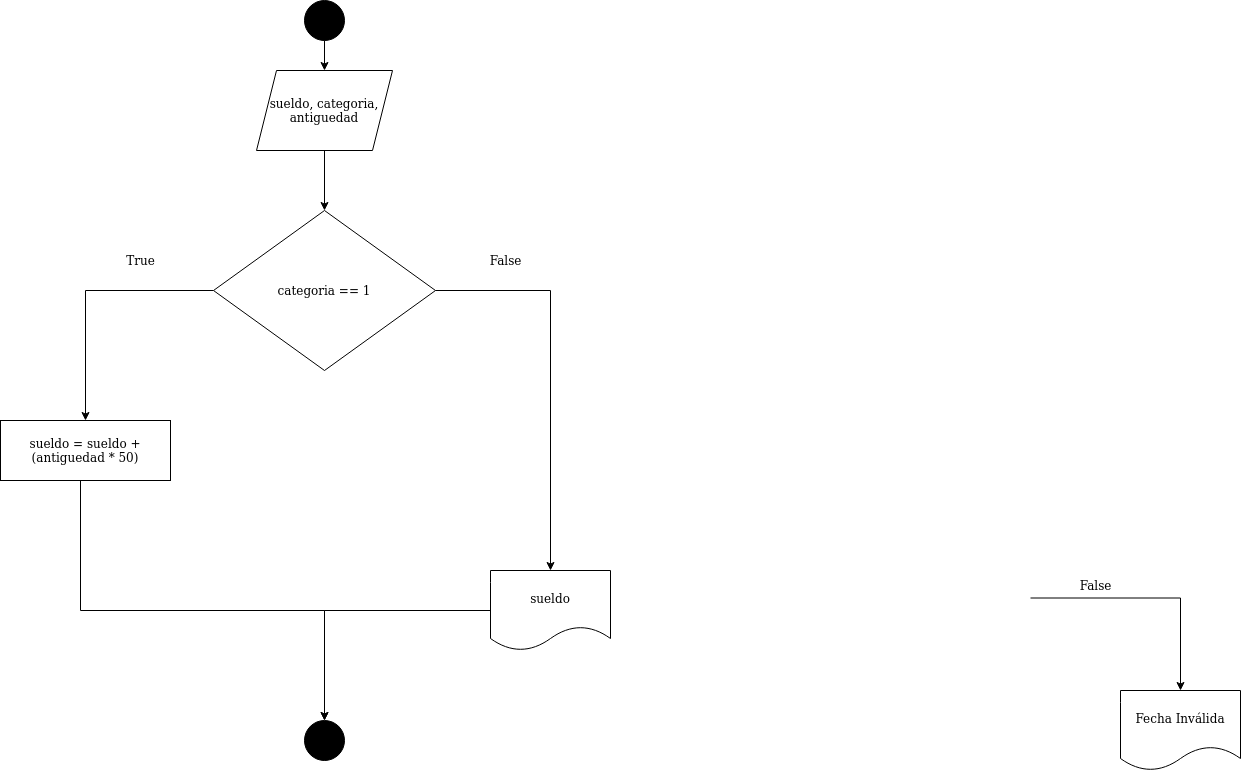

The diagram above was exported from draw.io. Its source (the exported page's mxGraphModel, read from the mxfile embedded in the PNG):
<mxGraphModel dx="1035" dy="619" grid="1" gridSize="10" guides="1" tooltips="1" connect="1" arrows="1" fold="1" page="1" pageScale="1" pageWidth="827" pageHeight="1169" math="0" shadow="0">
  <root>
    <mxCell id="0" />
    <mxCell id="1" parent="0" />
    <mxCell id="DGz3B8cN8LY53g1z9f-i-13" style="edgeStyle=orthogonalEdgeStyle;rounded=0;orthogonalLoop=1;jettySize=auto;html=1;entryX=0.5;entryY=0;entryDx=0;entryDy=0;" edge="1" parent="1" source="DGz3B8cN8LY53g1z9f-i-1" target="DGz3B8cN8LY53g1z9f-i-5">
      <mxGeometry relative="1" as="geometry" />
    </mxCell>
    <mxCell id="DGz3B8cN8LY53g1z9f-i-1" value="" style="ellipse;whiteSpace=wrap;html=1;fillColor=#000000;" vertex="1" parent="1">
      <mxGeometry x="394" y="10" width="40" height="40" as="geometry" />
    </mxCell>
    <mxCell id="DGz3B8cN8LY53g1z9f-i-18" style="edgeStyle=orthogonalEdgeStyle;rounded=0;orthogonalLoop=1;jettySize=auto;html=1;entryX=0.5;entryY=0;entryDx=0;entryDy=0;" edge="1" parent="1" source="DGz3B8cN8LY53g1z9f-i-3" target="DGz3B8cN8LY53g1z9f-i-46">
      <mxGeometry relative="1" as="geometry">
        <mxPoint x="170" y="360" as="targetPoint" />
      </mxGeometry>
    </mxCell>
    <mxCell id="DGz3B8cN8LY53g1z9f-i-3" value="categoria == 1" style="rhombus;whiteSpace=wrap;html=1;fillColor=#FFFFFF;" vertex="1" parent="1">
      <mxGeometry x="303" y="220" width="222" height="160" as="geometry" />
    </mxCell>
    <mxCell id="DGz3B8cN8LY53g1z9f-i-16" style="edgeStyle=orthogonalEdgeStyle;rounded=0;orthogonalLoop=1;jettySize=auto;html=1;entryX=0.5;entryY=0;entryDx=0;entryDy=0;" edge="1" parent="1" source="DGz3B8cN8LY53g1z9f-i-5" target="DGz3B8cN8LY53g1z9f-i-3">
      <mxGeometry relative="1" as="geometry" />
    </mxCell>
    <mxCell id="DGz3B8cN8LY53g1z9f-i-5" value="sueldo, categoria, antiguedad" style="shape=parallelogram;perimeter=parallelogramPerimeter;whiteSpace=wrap;html=1;fixedSize=1;fillColor=#FFFFFF;" vertex="1" parent="1">
      <mxGeometry x="346" y="80" width="136" height="80" as="geometry" />
    </mxCell>
    <mxCell id="DGz3B8cN8LY53g1z9f-i-22" style="edgeStyle=orthogonalEdgeStyle;rounded=0;orthogonalLoop=1;jettySize=auto;html=1;entryX=0.5;entryY=0;entryDx=0;entryDy=0;exitX=0.5;exitY=1;exitDx=0;exitDy=0;" edge="1" parent="1" source="DGz3B8cN8LY53g1z9f-i-46" target="DGz3B8cN8LY53g1z9f-i-10">
      <mxGeometry relative="1" as="geometry">
        <mxPoint x="170" y="440" as="sourcePoint" />
        <Array as="points">
          <mxPoint x="170" y="440" />
          <mxPoint x="170" y="620" />
          <mxPoint x="414" y="620" />
        </Array>
      </mxGeometry>
    </mxCell>
    <mxCell id="DGz3B8cN8LY53g1z9f-i-19" style="edgeStyle=orthogonalEdgeStyle;rounded=0;orthogonalLoop=1;jettySize=auto;html=1;entryX=0.5;entryY=0;entryDx=0;entryDy=0;exitX=1;exitY=0.5;exitDx=0;exitDy=0;" edge="1" parent="1" source="DGz3B8cN8LY53g1z9f-i-3" target="DGz3B8cN8LY53g1z9f-i-8">
      <mxGeometry relative="1" as="geometry">
        <mxPoint x="530" y="300" as="sourcePoint" />
      </mxGeometry>
    </mxCell>
    <mxCell id="DGz3B8cN8LY53g1z9f-i-21" style="edgeStyle=orthogonalEdgeStyle;rounded=0;orthogonalLoop=1;jettySize=auto;html=1;entryX=0.5;entryY=0;entryDx=0;entryDy=0;" edge="1" parent="1" source="DGz3B8cN8LY53g1z9f-i-8" target="DGz3B8cN8LY53g1z9f-i-10">
      <mxGeometry relative="1" as="geometry" />
    </mxCell>
    <mxCell id="DGz3B8cN8LY53g1z9f-i-8" value="sueldo" style="shape=document;whiteSpace=wrap;html=1;boundedLbl=1;fillColor=#FFFFFF;" vertex="1" parent="1">
      <mxGeometry x="580" y="580" width="120" height="80" as="geometry" />
    </mxCell>
    <mxCell id="DGz3B8cN8LY53g1z9f-i-10" value="" style="ellipse;whiteSpace=wrap;html=1;fillColor=#000000;" vertex="1" parent="1">
      <mxGeometry x="394" y="730" width="40" height="40" as="geometry" />
    </mxCell>
    <mxCell id="DGz3B8cN8LY53g1z9f-i-32" value="True" style="text;html=1;align=center;verticalAlign=middle;resizable=0;points=[];autosize=1;strokeColor=none;" vertex="1" parent="1">
      <mxGeometry x="210" y="260" width="40" height="20" as="geometry" />
    </mxCell>
    <mxCell id="DGz3B8cN8LY53g1z9f-i-33" value="False" style="text;html=1;align=center;verticalAlign=middle;resizable=0;points=[];autosize=1;strokeColor=none;" vertex="1" parent="1">
      <mxGeometry x="570" y="260" width="50" height="20" as="geometry" />
    </mxCell>
    <mxCell id="DGz3B8cN8LY53g1z9f-i-41" style="edgeStyle=orthogonalEdgeStyle;rounded=0;orthogonalLoop=1;jettySize=auto;html=1;entryX=0.5;entryY=0;entryDx=0;entryDy=0;" edge="1" parent="1" target="DGz3B8cN8LY53g1z9f-i-40">
      <mxGeometry relative="1" as="geometry">
        <mxPoint x="1120" y="607.5" as="sourcePoint" />
      </mxGeometry>
    </mxCell>
    <mxCell id="DGz3B8cN8LY53g1z9f-i-40" value="Fecha Inválida" style="shape=document;whiteSpace=wrap;html=1;boundedLbl=1;fillColor=#FFFFFF;" vertex="1" parent="1">
      <mxGeometry x="1210" y="700" width="120" height="80" as="geometry" />
    </mxCell>
    <mxCell id="DGz3B8cN8LY53g1z9f-i-42" value="False" style="text;html=1;align=center;verticalAlign=middle;resizable=0;points=[];autosize=1;strokeColor=none;" vertex="1" parent="1">
      <mxGeometry x="1160" y="585" width="50" height="20" as="geometry" />
    </mxCell>
    <mxCell id="DGz3B8cN8LY53g1z9f-i-46" value="sueldo = sueldo + (antiguedad * 50)" style="rounded=0;whiteSpace=wrap;html=1;fillColor=#FFFFFF;" vertex="1" parent="1">
      <mxGeometry x="90" y="430" width="170" height="60" as="geometry" />
    </mxCell>
  </root>
</mxGraphModel>